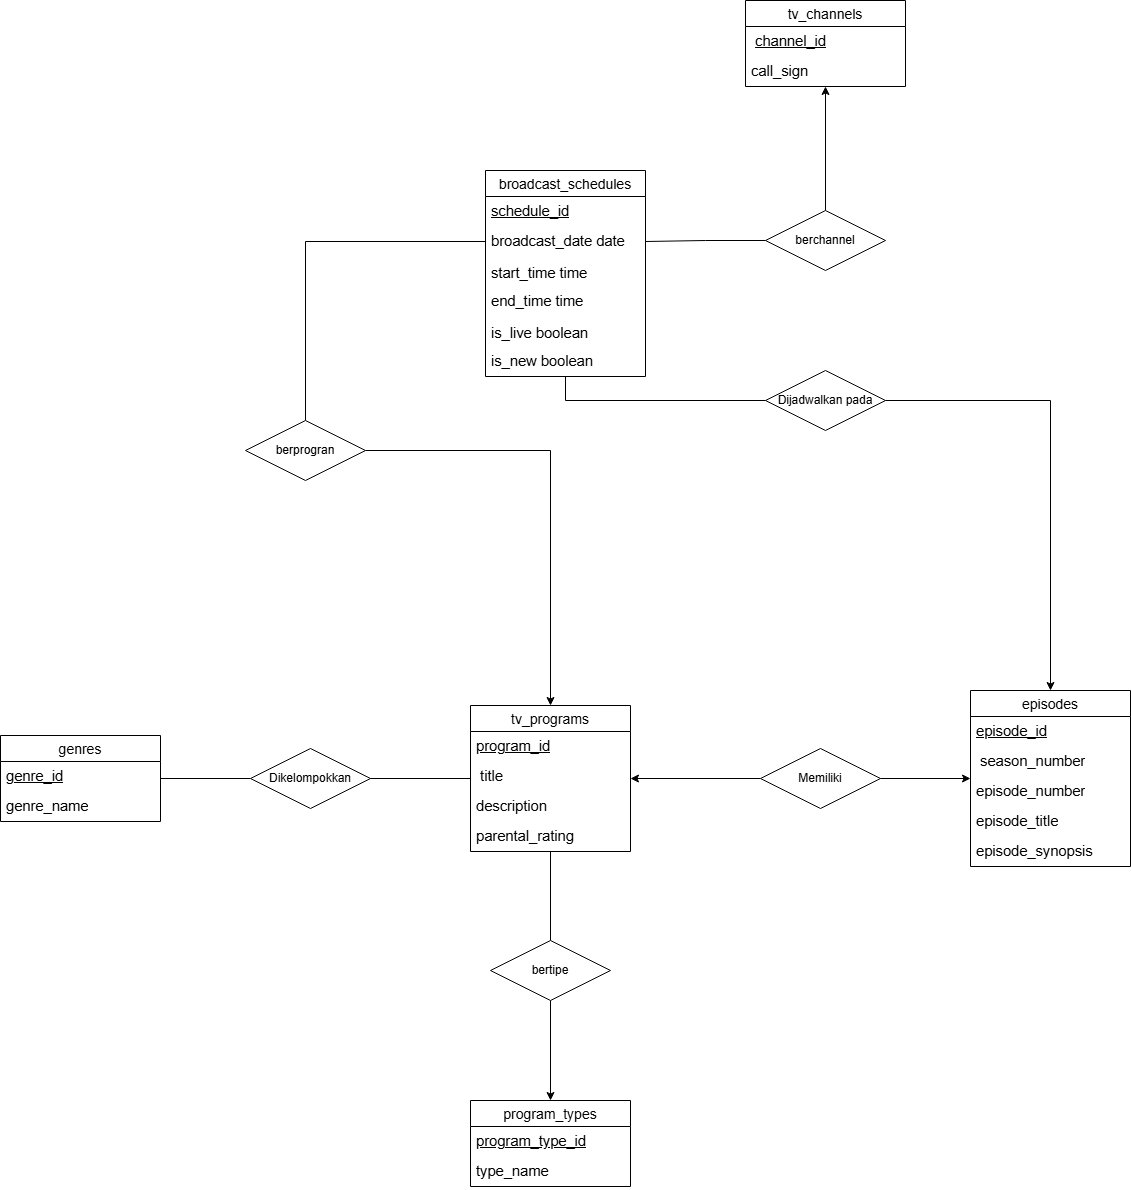

The diagram above was exported from draw.io. Its source (the exported page's mxGraphModel, read from the mxfile embedded in the PNG):
<mxGraphModel dx="2259" dy="707" grid="1" gridSize="10" guides="1" tooltips="1" connect="1" arrows="1" fold="1" page="1" pageScale="1" pageWidth="850" pageHeight="1100" math="0" shadow="0">
  <root>
    <mxCell id="0" />
    <mxCell id="1" parent="0" />
    <mxCell id="0L_dVvPLQlY4_n8suNf1-1" parent="1" style="swimlane;fontStyle=0;childLayout=stackLayout;horizontal=1;startSize=26;horizontalStack=0;resizeParent=1;resizeParentMax=0;resizeLast=0;collapsible=1;marginBottom=0;align=center;fontSize=14;" value="tv_channels" vertex="1">
      <mxGeometry height="86" width="160" x="700" y="240" as="geometry" />
    </mxCell>
    <mxCell id="0L_dVvPLQlY4_n8suNf1-2" parent="0L_dVvPLQlY4_n8suNf1-1" style="text;strokeColor=none;fillColor=none;spacingLeft=4;spacingRight=4;overflow=hidden;rotatable=0;points=[[0,0.5],[1,0.5]];portConstraint=eastwest;fontSize=12;whiteSpace=wrap;html=1;" value="&lt;span id=&quot;docs-internal-guid-63eb9fb9-7fff-da32-488a-b6fbbf3ad211&quot;&gt;&lt;span style=&quot;font-size: 11pt; font-family: Arial, sans-serif; background-color: transparent; font-variant: normal; vertical-align: baseline; white-space: pre-wrap;&quot;&gt;&amp;nbsp;&lt;u&gt;channel_id&lt;/u&gt;&lt;/span&gt;&lt;/span&gt;" vertex="1">
      <mxGeometry height="30" width="160" y="26" as="geometry" />
    </mxCell>
    <mxCell id="0L_dVvPLQlY4_n8suNf1-4" parent="0L_dVvPLQlY4_n8suNf1-1" style="text;strokeColor=none;fillColor=none;spacingLeft=4;spacingRight=4;overflow=hidden;rotatable=0;points=[[0,0.5],[1,0.5]];portConstraint=eastwest;fontSize=12;whiteSpace=wrap;html=1;" value="&lt;span id=&quot;docs-internal-guid-2a9c215b-7fff-639e-75fe-99b36e890016&quot;&gt;&lt;span style=&quot;font-size: 11pt; font-family: Arial, sans-serif; background-color: transparent; font-variant: normal; vertical-align: baseline; white-space: pre-wrap;&quot;&gt;call_sign &lt;/span&gt;&lt;/span&gt;" vertex="1">
      <mxGeometry height="30" width="160" y="56" as="geometry" />
    </mxCell>
    <mxCell id="_C6IeO_Uk5sAT5AKwrp2-5" edge="1" parent="1" source="0L_dVvPLQlY4_n8suNf1-23" style="edgeStyle=orthogonalEdgeStyle;rounded=0;orthogonalLoop=1;jettySize=auto;html=1;entryX=0.5;entryY=0;entryDx=0;entryDy=0;endArrow=none;endFill=0;" target="_C6IeO_Uk5sAT5AKwrp2-4">
      <mxGeometry relative="1" as="geometry" />
    </mxCell>
    <mxCell id="0L_dVvPLQlY4_n8suNf1-23" parent="1" style="swimlane;fontStyle=0;childLayout=stackLayout;horizontal=1;startSize=26;horizontalStack=0;resizeParent=1;resizeParentMax=0;resizeLast=0;collapsible=1;marginBottom=0;align=center;fontSize=14;" value="tv_programs" vertex="1">
      <mxGeometry height="146" width="160" x="425" y="945" as="geometry" />
    </mxCell>
    <mxCell id="0L_dVvPLQlY4_n8suNf1-24" parent="0L_dVvPLQlY4_n8suNf1-23" style="text;strokeColor=none;fillColor=none;spacingLeft=4;spacingRight=4;overflow=hidden;rotatable=0;points=[[0,0.5],[1,0.5]];portConstraint=eastwest;fontSize=12;whiteSpace=wrap;html=1;" value="&lt;span id=&quot;docs-internal-guid-429f1aed-7fff-f1e6-919b-d9a91aff066f&quot;&gt;&lt;span style=&quot;font-size: 11pt; font-family: Arial, sans-serif; background-color: transparent; font-variant: normal; vertical-align: baseline; white-space: pre-wrap;&quot;&gt;&lt;u&gt;program_id&lt;/u&gt;&lt;/span&gt;&lt;/span&gt;" vertex="1">
      <mxGeometry height="30" width="160" y="26" as="geometry" />
    </mxCell>
    <mxCell id="0L_dVvPLQlY4_n8suNf1-25" parent="0L_dVvPLQlY4_n8suNf1-23" style="text;strokeColor=none;fillColor=none;spacingLeft=4;spacingRight=4;overflow=hidden;rotatable=0;points=[[0,0.5],[1,0.5]];portConstraint=eastwest;fontSize=12;whiteSpace=wrap;html=1;" value="&lt;span id=&quot;docs-internal-guid-a78d6de1-7fff-1444-1026-57d1422abfe4&quot;&gt;&lt;span style=&quot;font-size: 11pt; font-family: Arial, sans-serif; background-color: transparent; font-variant: normal; vertical-align: baseline; white-space: pre-wrap;&quot;&gt;&amp;nbsp;title&lt;/span&gt;&lt;/span&gt;" vertex="1">
      <mxGeometry height="30" width="160" y="56" as="geometry" />
    </mxCell>
    <mxCell id="0L_dVvPLQlY4_n8suNf1-26" parent="0L_dVvPLQlY4_n8suNf1-23" style="text;strokeColor=none;fillColor=none;spacingLeft=4;spacingRight=4;overflow=hidden;rotatable=0;points=[[0,0.5],[1,0.5]];portConstraint=eastwest;fontSize=12;whiteSpace=wrap;html=1;" value="&lt;span id=&quot;docs-internal-guid-7f72905f-7fff-29a1-bb7d-8b6dddd5128d&quot;&gt;&lt;span style=&quot;font-size: 11pt; font-family: Arial, sans-serif; background-color: transparent; font-variant: normal; vertical-align: baseline; white-space: pre-wrap;&quot;&gt;description&lt;/span&gt;&lt;/span&gt;" vertex="1">
      <mxGeometry height="30" width="160" y="86" as="geometry" />
    </mxCell>
    <mxCell id="T10AsIiCGBGPtd8zmB05-2" parent="0L_dVvPLQlY4_n8suNf1-23" style="text;strokeColor=none;fillColor=none;spacingLeft=4;spacingRight=4;overflow=hidden;rotatable=0;points=[[0,0.5],[1,0.5]];portConstraint=eastwest;fontSize=12;whiteSpace=wrap;html=1;" value="&lt;span id=&quot;docs-internal-guid-5fb30986-7fff-3fe9-7bb8-606de436b6bf&quot;&gt;&lt;span style=&quot;font-size: 11pt; font-family: Arial, sans-serif; background-color: transparent; font-variant: normal; vertical-align: baseline; white-space: pre-wrap;&quot;&gt;parental_rating&lt;/span&gt;&lt;/span&gt;" vertex="1">
      <mxGeometry height="30" width="160" y="116" as="geometry" />
    </mxCell>
    <mxCell id="0L_dVvPLQlY4_n8suNf1-35" edge="1" parent="1" source="0L_dVvPLQlY4_n8suNf1-30" style="edgeStyle=orthogonalEdgeStyle;rounded=0;orthogonalLoop=1;jettySize=auto;html=1;entryX=0;entryY=0.5;entryDx=0;entryDy=0;endArrow=none;endFill=0;" target="0L_dVvPLQlY4_n8suNf1-34">
      <mxGeometry relative="1" as="geometry" />
    </mxCell>
    <mxCell id="0L_dVvPLQlY4_n8suNf1-30" parent="1" style="swimlane;fontStyle=0;childLayout=stackLayout;horizontal=1;startSize=26;horizontalStack=0;resizeParent=1;resizeParentMax=0;resizeLast=0;collapsible=1;marginBottom=0;align=center;fontSize=14;" value="genres" vertex="1">
      <mxGeometry height="86" width="160" x="-45" y="975" as="geometry" />
    </mxCell>
    <mxCell id="0L_dVvPLQlY4_n8suNf1-31" parent="0L_dVvPLQlY4_n8suNf1-30" style="text;strokeColor=none;fillColor=none;spacingLeft=4;spacingRight=4;overflow=hidden;rotatable=0;points=[[0,0.5],[1,0.5]];portConstraint=eastwest;fontSize=12;whiteSpace=wrap;html=1;" value="&lt;span id=&quot;docs-internal-guid-5435ae99-7fff-9b57-8fc0-100c6f0e133b&quot;&gt;&lt;span style=&quot;font-size: 11pt; font-family: Arial, sans-serif; background-color: transparent; font-variant: normal; vertical-align: baseline; white-space: pre-wrap;&quot;&gt;&lt;u&gt;genre_id&lt;/u&gt;&lt;/span&gt;&lt;/span&gt;" vertex="1">
      <mxGeometry height="30" width="160" y="26" as="geometry" />
    </mxCell>
    <mxCell id="0L_dVvPLQlY4_n8suNf1-32" parent="0L_dVvPLQlY4_n8suNf1-30" style="text;strokeColor=none;fillColor=none;spacingLeft=4;spacingRight=4;overflow=hidden;rotatable=0;points=[[0,0.5],[1,0.5]];portConstraint=eastwest;fontSize=12;whiteSpace=wrap;html=1;" value="&lt;span id=&quot;docs-internal-guid-f8a71300-7fff-bb86-a535-2caebcb95f3e&quot;&gt;&lt;span style=&quot;font-size: 11pt; font-family: Arial, sans-serif; background-color: transparent; font-variant: normal; vertical-align: baseline; white-space: pre-wrap;&quot;&gt;genre_name&lt;/span&gt;&lt;/span&gt;" vertex="1">
      <mxGeometry height="30" width="160" y="56" as="geometry" />
    </mxCell>
    <mxCell id="0L_dVvPLQlY4_n8suNf1-36" edge="1" parent="1" source="0L_dVvPLQlY4_n8suNf1-34" style="edgeStyle=orthogonalEdgeStyle;rounded=0;orthogonalLoop=1;jettySize=auto;html=1;entryX=0;entryY=0.5;entryDx=0;entryDy=0;endArrow=none;endFill=0;" target="0L_dVvPLQlY4_n8suNf1-23">
      <mxGeometry relative="1" as="geometry" />
    </mxCell>
    <mxCell id="0L_dVvPLQlY4_n8suNf1-34" parent="1" style="shape=rhombus;perimeter=rhombusPerimeter;whiteSpace=wrap;html=1;align=center;" value="Dikelompokkan" vertex="1">
      <mxGeometry height="60" width="120" x="205" y="988" as="geometry" />
    </mxCell>
    <mxCell id="0L_dVvPLQlY4_n8suNf1-39" edge="1" parent="1" source="0L_dVvPLQlY4_n8suNf1-37" style="edgeStyle=orthogonalEdgeStyle;rounded=0;orthogonalLoop=1;jettySize=auto;html=1;entryX=1;entryY=0.5;entryDx=0;entryDy=0;" target="0L_dVvPLQlY4_n8suNf1-23">
      <mxGeometry relative="1" as="geometry" />
    </mxCell>
    <mxCell id="0L_dVvPLQlY4_n8suNf1-44" edge="1" parent="1" source="0L_dVvPLQlY4_n8suNf1-37" style="edgeStyle=orthogonalEdgeStyle;rounded=0;orthogonalLoop=1;jettySize=auto;html=1;entryX=0;entryY=0.5;entryDx=0;entryDy=0;" target="0L_dVvPLQlY4_n8suNf1-40">
      <mxGeometry relative="1" as="geometry" />
    </mxCell>
    <mxCell id="0L_dVvPLQlY4_n8suNf1-37" parent="1" style="shape=rhombus;perimeter=rhombusPerimeter;whiteSpace=wrap;html=1;align=center;" value="Memiliki" vertex="1">
      <mxGeometry height="60" width="120" x="715" y="988" as="geometry" />
    </mxCell>
    <mxCell id="0L_dVvPLQlY4_n8suNf1-40" parent="1" style="swimlane;fontStyle=0;childLayout=stackLayout;horizontal=1;startSize=26;horizontalStack=0;resizeParent=1;resizeParentMax=0;resizeLast=0;collapsible=1;marginBottom=0;align=center;fontSize=14;" value="episodes" vertex="1">
      <mxGeometry height="176" width="160" x="925" y="930" as="geometry" />
    </mxCell>
    <mxCell id="0L_dVvPLQlY4_n8suNf1-41" parent="0L_dVvPLQlY4_n8suNf1-40" style="text;strokeColor=none;fillColor=none;spacingLeft=4;spacingRight=4;overflow=hidden;rotatable=0;points=[[0,0.5],[1,0.5]];portConstraint=eastwest;fontSize=12;whiteSpace=wrap;html=1;" value="&lt;span id=&quot;docs-internal-guid-d910b6a7-7fff-21a4-6155-dbb0fb906d68&quot;&gt;&lt;span style=&quot;font-size: 11pt; font-family: Arial, sans-serif; background-color: transparent; font-variant: normal; vertical-align: baseline; white-space: pre-wrap;&quot;&gt;&lt;u&gt;episode_id&lt;/u&gt;&lt;/span&gt;&lt;/span&gt;" vertex="1">
      <mxGeometry height="30" width="160" y="26" as="geometry" />
    </mxCell>
    <mxCell id="0L_dVvPLQlY4_n8suNf1-42" parent="0L_dVvPLQlY4_n8suNf1-40" style="text;strokeColor=none;fillColor=none;spacingLeft=4;spacingRight=4;overflow=hidden;rotatable=0;points=[[0,0.5],[1,0.5]];portConstraint=eastwest;fontSize=12;whiteSpace=wrap;html=1;" value="&lt;span id=&quot;docs-internal-guid-29276709-7fff-58f8-11cf-6530a72e5baa&quot;&gt;&lt;span style=&quot;font-size: 11pt; font-family: Arial, sans-serif; background-color: transparent; font-variant: normal; vertical-align: baseline; white-space: pre-wrap;&quot;&gt;&amp;nbsp;season_number&lt;/span&gt;&lt;/span&gt;" vertex="1">
      <mxGeometry height="30" width="160" y="56" as="geometry" />
    </mxCell>
    <mxCell id="0L_dVvPLQlY4_n8suNf1-43" parent="0L_dVvPLQlY4_n8suNf1-40" style="text;strokeColor=none;fillColor=none;spacingLeft=4;spacingRight=4;overflow=hidden;rotatable=0;points=[[0,0.5],[1,0.5]];portConstraint=eastwest;fontSize=12;whiteSpace=wrap;html=1;" value="&lt;span id=&quot;docs-internal-guid-37f870b2-7fff-df95-5919-7a278d9e71bb&quot;&gt;&lt;span style=&quot;font-size: 11pt; font-family: Arial, sans-serif; background-color: transparent; font-variant: normal; vertical-align: baseline; white-space: pre-wrap;&quot;&gt;episode_number&lt;/span&gt;&lt;/span&gt;" vertex="1">
      <mxGeometry height="30" width="160" y="86" as="geometry" />
    </mxCell>
    <mxCell id="T10AsIiCGBGPtd8zmB05-3" parent="0L_dVvPLQlY4_n8suNf1-40" style="text;strokeColor=none;fillColor=none;spacingLeft=4;spacingRight=4;overflow=hidden;rotatable=0;points=[[0,0.5],[1,0.5]];portConstraint=eastwest;fontSize=12;whiteSpace=wrap;html=1;" value="&lt;span id=&quot;docs-internal-guid-94d3ec26-7fff-1b4d-f43b-7268bcfc7dc0&quot;&gt;&lt;span style=&quot;font-size: 11pt; font-family: Arial, sans-serif; background-color: transparent; font-variant: normal; vertical-align: baseline; white-space: pre-wrap;&quot;&gt;episode_title&lt;/span&gt;&lt;/span&gt;" vertex="1">
      <mxGeometry height="30" width="160" y="116" as="geometry" />
    </mxCell>
    <mxCell id="T10AsIiCGBGPtd8zmB05-4" parent="0L_dVvPLQlY4_n8suNf1-40" style="text;strokeColor=none;fillColor=none;spacingLeft=4;spacingRight=4;overflow=hidden;rotatable=0;points=[[0,0.5],[1,0.5]];portConstraint=eastwest;fontSize=12;whiteSpace=wrap;html=1;" value="&lt;span id=&quot;docs-internal-guid-b107c343-7fff-5041-5c80-d0c8f72f9625&quot;&gt;&lt;span style=&quot;font-size: 11pt; font-family: Arial, sans-serif; background-color: transparent; font-variant: normal; vertical-align: baseline; white-space: pre-wrap;&quot;&gt;episode_synopsis &lt;/span&gt;&lt;/span&gt;" vertex="1">
      <mxGeometry height="30" width="160" y="146" as="geometry" />
    </mxCell>
    <mxCell id="0L_dVvPLQlY4_n8suNf1-50" edge="1" parent="1" source="0L_dVvPLQlY4_n8suNf1-45" style="edgeStyle=orthogonalEdgeStyle;rounded=0;orthogonalLoop=1;jettySize=auto;html=1;entryX=0.5;entryY=1;entryDx=0;entryDy=0;" target="0L_dVvPLQlY4_n8suNf1-1">
      <mxGeometry relative="1" as="geometry" />
    </mxCell>
    <mxCell id="0L_dVvPLQlY4_n8suNf1-51" edge="1" parent="1" source="0L_dVvPLQlY4_n8suNf1-45" style="edgeStyle=orthogonalEdgeStyle;rounded=0;orthogonalLoop=1;jettySize=auto;html=1;entryX=1;entryY=0.5;entryDx=0;entryDy=0;endArrow=none;endFill=0;" target="0L_dVvPLQlY4_n8suNf1-48">
      <mxGeometry relative="1" as="geometry" />
    </mxCell>
    <mxCell id="0L_dVvPLQlY4_n8suNf1-45" parent="1" style="shape=rhombus;perimeter=rhombusPerimeter;whiteSpace=wrap;html=1;align=center;" value="berchannel" vertex="1">
      <mxGeometry height="60" width="120" x="720" y="450" as="geometry" />
    </mxCell>
    <mxCell id="0L_dVvPLQlY4_n8suNf1-46" parent="1" style="swimlane;fontStyle=0;childLayout=stackLayout;horizontal=1;startSize=26;horizontalStack=0;resizeParent=1;resizeParentMax=0;resizeLast=0;collapsible=1;marginBottom=0;align=center;fontSize=14;" value="broadcast_schedules" vertex="1">
      <mxGeometry height="206" width="160" x="440" y="410" as="geometry" />
    </mxCell>
    <mxCell id="0L_dVvPLQlY4_n8suNf1-47" parent="0L_dVvPLQlY4_n8suNf1-46" style="text;strokeColor=none;fillColor=none;spacingLeft=4;spacingRight=4;overflow=hidden;rotatable=0;points=[[0,0.5],[1,0.5]];portConstraint=eastwest;fontSize=12;whiteSpace=wrap;html=1;" value="&lt;span id=&quot;docs-internal-guid-04d0da51-7fff-ca6c-3629-1c93c04b59ce&quot;&gt;&lt;span style=&quot;font-size: 11pt; font-family: Arial, sans-serif; background-color: transparent; font-variant: normal; vertical-align: baseline; white-space: pre-wrap;&quot;&gt;&lt;u&gt;schedule_id&lt;/u&gt;&lt;/span&gt;&lt;/span&gt;" vertex="1">
      <mxGeometry height="30" width="160" y="26" as="geometry" />
    </mxCell>
    <mxCell id="0L_dVvPLQlY4_n8suNf1-48" parent="0L_dVvPLQlY4_n8suNf1-46" style="text;strokeColor=none;fillColor=none;spacingLeft=4;spacingRight=4;overflow=hidden;rotatable=0;points=[[0,0.5],[1,0.5]];portConstraint=eastwest;fontSize=12;whiteSpace=wrap;html=1;" value="&lt;span id=&quot;docs-internal-guid-b5f8b84d-7fff-28b5-0ade-49a02aa61602&quot;&gt;&lt;span style=&quot;font-size: 11pt; font-family: Arial, sans-serif; background-color: transparent; font-variant: normal; vertical-align: baseline; white-space: pre-wrap;&quot;&gt;broadcast_date date&lt;/span&gt;&lt;/span&gt;" vertex="1">
      <mxGeometry height="30" width="160" y="56" as="geometry" />
    </mxCell>
    <mxCell id="T10AsIiCGBGPtd8zmB05-5" parent="0L_dVvPLQlY4_n8suNf1-46" style="text;strokeColor=none;fillColor=none;spacingLeft=4;spacingRight=4;overflow=hidden;rotatable=0;points=[[0,0.5],[1,0.5]];portConstraint=eastwest;fontSize=12;whiteSpace=wrap;html=1;" value="&lt;span id=&quot;docs-internal-guid-53bb140f-7fff-629a-6cf2-01d00ef362ca&quot;&gt;&lt;p dir=&quot;ltr&quot; style=&quot;line-height:1.38;margin-top:0pt;margin-bottom:0pt;&quot;&gt;&lt;span style=&quot;font-size: 11pt; font-family: Arial, sans-serif; background-color: transparent; font-variant: normal; vertical-align: baseline; white-space: pre-wrap;&quot;&gt;start_time time&lt;/span&gt;&lt;/p&gt;&lt;div&gt;&lt;span style=&quot;font-size: 11pt; font-family: Arial, sans-serif; background-color: transparent; font-variant: normal; vertical-align: baseline; white-space: pre-wrap;&quot;&gt;&lt;br&gt;&lt;/span&gt;&lt;/div&gt;&lt;/span&gt;" vertex="1">
      <mxGeometry height="30" width="160" y="86" as="geometry" />
    </mxCell>
    <mxCell id="T10AsIiCGBGPtd8zmB05-6" parent="0L_dVvPLQlY4_n8suNf1-46" style="text;strokeColor=none;fillColor=none;spacingLeft=4;spacingRight=4;overflow=hidden;rotatable=0;points=[[0,0.5],[1,0.5]];portConstraint=eastwest;fontSize=12;whiteSpace=wrap;html=1;" value="&lt;span id=&quot;docs-internal-guid-bcf51ab9-7fff-cfb3-77cf-1e60a06d8a6e&quot;&gt;&lt;span style=&quot;font-size: 11pt; font-family: Arial, sans-serif; background-color: transparent; font-variant: normal; vertical-align: baseline; white-space: pre-wrap;&quot;&gt;end_time time&lt;/span&gt;&lt;/span&gt;" vertex="1">
      <mxGeometry height="30" width="160" y="116" as="geometry" />
    </mxCell>
    <mxCell id="T10AsIiCGBGPtd8zmB05-7" parent="0L_dVvPLQlY4_n8suNf1-46" style="text;strokeColor=none;fillColor=none;spacingLeft=4;spacingRight=4;overflow=hidden;rotatable=0;points=[[0,0.5],[1,0.5]];portConstraint=eastwest;fontSize=12;whiteSpace=wrap;html=1;" value="&lt;span id=&quot;docs-internal-guid-ece0774f-7fff-e368-67f7-239eb9cbd706&quot;&gt;&lt;p dir=&quot;ltr&quot; style=&quot;line-height:1.38;margin-top:0pt;margin-bottom:0pt;&quot;&gt;&lt;span style=&quot;font-size: 11pt; font-family: Arial, sans-serif; background-color: transparent; font-variant: normal; vertical-align: baseline; white-space: pre-wrap;&quot;&gt;is_live boolean&lt;/span&gt;&lt;/p&gt;&lt;div&gt;&lt;span style=&quot;font-size: 11pt; font-family: Arial, sans-serif; background-color: transparent; font-variant: normal; vertical-align: baseline; white-space: pre-wrap;&quot;&gt;&lt;br&gt;&lt;/span&gt;&lt;/div&gt;&lt;/span&gt;" vertex="1">
      <mxGeometry height="30" width="160" y="146" as="geometry" />
    </mxCell>
    <mxCell id="T10AsIiCGBGPtd8zmB05-8" parent="0L_dVvPLQlY4_n8suNf1-46" style="text;strokeColor=none;fillColor=none;spacingLeft=4;spacingRight=4;overflow=hidden;rotatable=0;points=[[0,0.5],[1,0.5]];portConstraint=eastwest;fontSize=12;whiteSpace=wrap;html=1;" value="&lt;span id=&quot;docs-internal-guid-65a9938a-7fff-ffc1-bd96-143c102770d1&quot;&gt;&lt;span style=&quot;font-size: 11pt; font-family: Arial, sans-serif; background-color: transparent; font-variant: normal; vertical-align: baseline; white-space: pre-wrap;&quot;&gt;is_new boolean&lt;/span&gt;&lt;/span&gt;" vertex="1">
      <mxGeometry height="30" width="160" y="176" as="geometry" />
    </mxCell>
    <mxCell id="0L_dVvPLQlY4_n8suNf1-54" edge="1" parent="1" source="0L_dVvPLQlY4_n8suNf1-52" style="edgeStyle=orthogonalEdgeStyle;rounded=0;orthogonalLoop=1;jettySize=auto;html=1;entryX=0;entryY=0.5;entryDx=0;entryDy=0;endArrow=none;endFill=0;" target="0L_dVvPLQlY4_n8suNf1-48">
      <mxGeometry relative="1" as="geometry" />
    </mxCell>
    <mxCell id="xkUlAgsrfCE7wFdWmy9u-1" edge="1" parent="1" source="0L_dVvPLQlY4_n8suNf1-52" style="edgeStyle=orthogonalEdgeStyle;rounded=0;orthogonalLoop=1;jettySize=auto;html=1;entryX=0.5;entryY=0;entryDx=0;entryDy=0;" target="0L_dVvPLQlY4_n8suNf1-23">
      <mxGeometry relative="1" as="geometry" />
    </mxCell>
    <mxCell id="0L_dVvPLQlY4_n8suNf1-52" parent="1" style="shape=rhombus;perimeter=rhombusPerimeter;whiteSpace=wrap;html=1;align=center;" value="berprogran" vertex="1">
      <mxGeometry height="60" width="120" x="200" y="660" as="geometry" />
    </mxCell>
    <mxCell id="0L_dVvPLQlY4_n8suNf1-56" edge="1" parent="1" source="0L_dVvPLQlY4_n8suNf1-55" style="edgeStyle=orthogonalEdgeStyle;rounded=0;orthogonalLoop=1;jettySize=auto;html=1;entryX=0.5;entryY=0;entryDx=0;entryDy=0;" target="0L_dVvPLQlY4_n8suNf1-40">
      <mxGeometry relative="1" as="geometry" />
    </mxCell>
    <mxCell id="0L_dVvPLQlY4_n8suNf1-57" edge="1" parent="1" source="0L_dVvPLQlY4_n8suNf1-55" style="edgeStyle=orthogonalEdgeStyle;rounded=0;orthogonalLoop=1;jettySize=auto;html=1;entryX=0.5;entryY=1;entryDx=0;entryDy=0;endArrow=none;endFill=0;" target="0L_dVvPLQlY4_n8suNf1-46">
      <mxGeometry relative="1" as="geometry" />
    </mxCell>
    <mxCell id="0L_dVvPLQlY4_n8suNf1-55" parent="1" style="shape=rhombus;perimeter=rhombusPerimeter;whiteSpace=wrap;html=1;align=center;" value="Dijadwalkan pada" vertex="1">
      <mxGeometry height="60" width="120" x="720" y="610" as="geometry" />
    </mxCell>
    <mxCell id="_C6IeO_Uk5sAT5AKwrp2-1" parent="1" style="swimlane;fontStyle=0;childLayout=stackLayout;horizontal=1;startSize=26;horizontalStack=0;resizeParent=1;resizeParentMax=0;resizeLast=0;collapsible=1;marginBottom=0;align=center;fontSize=14;" value="program_types" vertex="1">
      <mxGeometry height="86" width="160" x="425" y="1340" as="geometry" />
    </mxCell>
    <mxCell id="_C6IeO_Uk5sAT5AKwrp2-2" parent="_C6IeO_Uk5sAT5AKwrp2-1" style="text;strokeColor=none;fillColor=none;spacingLeft=4;spacingRight=4;overflow=hidden;rotatable=0;points=[[0,0.5],[1,0.5]];portConstraint=eastwest;fontSize=12;whiteSpace=wrap;html=1;" value="&lt;font face=&quot;Arial, sans-serif&quot;&gt;&lt;span style=&quot;font-size: 14.6667px; white-space-collapse: preserve;&quot;&gt;&lt;u&gt;program_type_id&lt;/u&gt;&lt;/span&gt;&lt;/font&gt;" vertex="1">
      <mxGeometry height="30" width="160" y="26" as="geometry" />
    </mxCell>
    <mxCell id="_C6IeO_Uk5sAT5AKwrp2-3" parent="_C6IeO_Uk5sAT5AKwrp2-1" style="text;strokeColor=none;fillColor=none;spacingLeft=4;spacingRight=4;overflow=hidden;rotatable=0;points=[[0,0.5],[1,0.5]];portConstraint=eastwest;fontSize=12;whiteSpace=wrap;html=1;" value="&lt;span id=&quot;docs-internal-guid-f8a71300-7fff-bb86-a535-2caebcb95f3e&quot;&gt;&lt;span style=&quot;font-size: 11pt; font-family: Arial, sans-serif; background-color: transparent; font-variant: normal; vertical-align: baseline; white-space: pre-wrap;&quot;&gt;type_name&lt;/span&gt;&lt;/span&gt;" vertex="1">
      <mxGeometry height="30" width="160" y="56" as="geometry" />
    </mxCell>
    <mxCell id="_C6IeO_Uk5sAT5AKwrp2-6" edge="1" parent="1" source="_C6IeO_Uk5sAT5AKwrp2-4" style="edgeStyle=orthogonalEdgeStyle;rounded=0;orthogonalLoop=1;jettySize=auto;html=1;entryX=0.5;entryY=0;entryDx=0;entryDy=0;" target="_C6IeO_Uk5sAT5AKwrp2-1">
      <mxGeometry relative="1" as="geometry" />
    </mxCell>
    <mxCell id="_C6IeO_Uk5sAT5AKwrp2-4" parent="1" style="shape=rhombus;perimeter=rhombusPerimeter;whiteSpace=wrap;html=1;align=center;" value="bertipe" vertex="1">
      <mxGeometry height="60" width="120" x="445" y="1180" as="geometry" />
    </mxCell>
  </root>
</mxGraphModel>